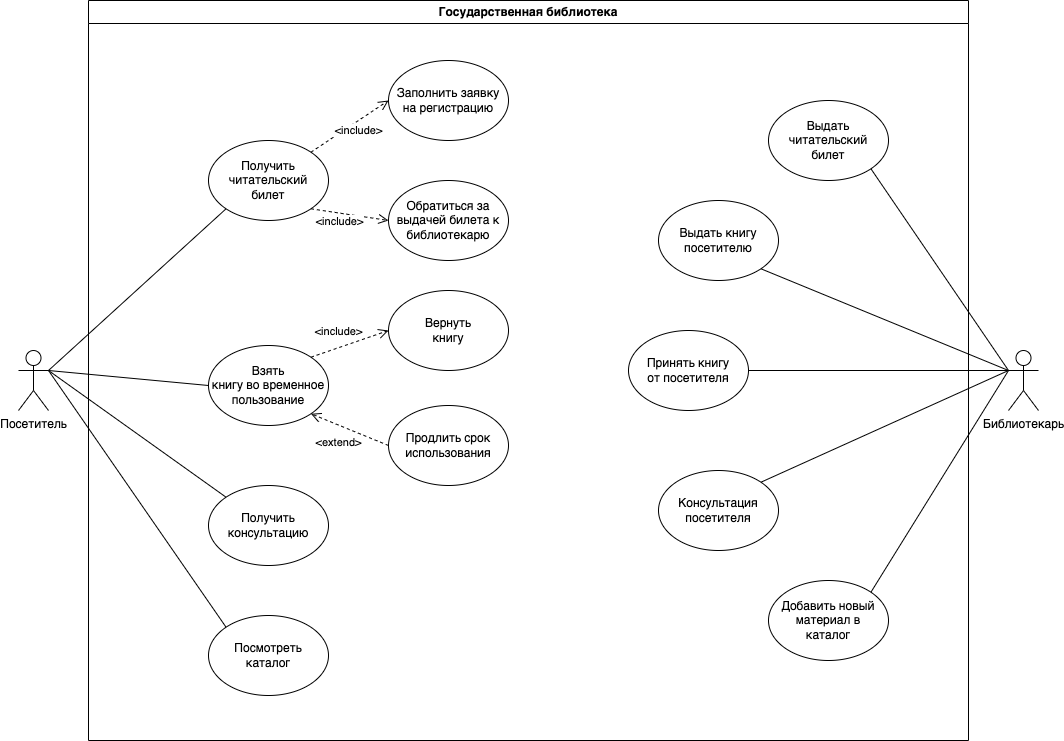

The diagram above was exported from draw.io. Its source (the exported page's mxGraphModel, read from the mxfile embedded in the PNG):
<mxGraphModel dx="1194" dy="727" grid="1" gridSize="10" guides="1" tooltips="1" connect="1" arrows="1" fold="1" page="1" pageScale="1" pageWidth="1169" pageHeight="827" math="0" shadow="0">
  <root>
    <mxCell id="0" />
    <mxCell id="1" parent="0" />
    <mxCell id="HNm3cFTyr4UYgs1CFmEH-2" value="Государственная библиотека" style="swimlane;whiteSpace=wrap;html=1;" parent="1" vertex="1">
      <mxGeometry x="160" y="20" width="880" height="740" as="geometry" />
    </mxCell>
    <mxCell id="HNm3cFTyr4UYgs1CFmEH-8" value="Получить&lt;div&gt;читательский&lt;/div&gt;&lt;div&gt;билет&lt;/div&gt;" style="ellipse;whiteSpace=wrap;html=1;" parent="HNm3cFTyr4UYgs1CFmEH-2" vertex="1">
      <mxGeometry x="120" y="140" width="120" height="80" as="geometry" />
    </mxCell>
    <mxCell id="HNm3cFTyr4UYgs1CFmEH-9" value="Взять&lt;div&gt;книгу во временное пользование&lt;/div&gt;" style="ellipse;whiteSpace=wrap;html=1;" parent="HNm3cFTyr4UYgs1CFmEH-2" vertex="1">
      <mxGeometry x="120" y="345" width="120" height="80" as="geometry" />
    </mxCell>
    <mxCell id="HNm3cFTyr4UYgs1CFmEH-11" value="Вернуть&lt;div&gt;книгу&lt;/div&gt;" style="ellipse;whiteSpace=wrap;html=1;" parent="HNm3cFTyr4UYgs1CFmEH-2" vertex="1">
      <mxGeometry x="300" y="290" width="120" height="80" as="geometry" />
    </mxCell>
    <mxCell id="HNm3cFTyr4UYgs1CFmEH-13" value="Продлить&amp;nbsp;&lt;span style=&quot;background-color: initial;&quot;&gt;срок использования&lt;/span&gt;" style="ellipse;whiteSpace=wrap;html=1;" parent="HNm3cFTyr4UYgs1CFmEH-2" vertex="1">
      <mxGeometry x="300" y="405" width="120" height="80" as="geometry" />
    </mxCell>
    <mxCell id="HNm3cFTyr4UYgs1CFmEH-14" value="Получить консультацию" style="ellipse;whiteSpace=wrap;html=1;" parent="HNm3cFTyr4UYgs1CFmEH-2" vertex="1">
      <mxGeometry x="120" y="485" width="120" height="80" as="geometry" />
    </mxCell>
    <mxCell id="HNm3cFTyr4UYgs1CFmEH-24" value="Обратиться за выдачей билета к библиотекарю" style="ellipse;whiteSpace=wrap;html=1;" parent="HNm3cFTyr4UYgs1CFmEH-2" vertex="1">
      <mxGeometry x="300" y="180" width="120" height="80" as="geometry" />
    </mxCell>
    <mxCell id="HNm3cFTyr4UYgs1CFmEH-23" value="Заполнить&amp;nbsp;&lt;span style=&quot;background-color: initial;&quot;&gt;заявку на&amp;nbsp;&lt;/span&gt;&lt;span style=&quot;background-color: initial;&quot;&gt;регистрацию&lt;/span&gt;" style="ellipse;whiteSpace=wrap;html=1;" parent="HNm3cFTyr4UYgs1CFmEH-2" vertex="1">
      <mxGeometry x="300" y="60" width="120" height="80" as="geometry" />
    </mxCell>
    <mxCell id="HNm3cFTyr4UYgs1CFmEH-25" value="Посмотреть&lt;div&gt;каталог&lt;/div&gt;" style="ellipse;whiteSpace=wrap;html=1;" parent="HNm3cFTyr4UYgs1CFmEH-2" vertex="1">
      <mxGeometry x="120" y="615" width="120" height="80" as="geometry" />
    </mxCell>
    <mxCell id="HNm3cFTyr4UYgs1CFmEH-34" value="&amp;lt;include&amp;gt;" style="html=1;verticalAlign=bottom;endArrow=open;dashed=1;endSize=8;curved=0;rounded=0;entryX=0;entryY=0.5;entryDx=0;entryDy=0;exitX=1;exitY=0;exitDx=0;exitDy=0;" parent="HNm3cFTyr4UYgs1CFmEH-2" source="HNm3cFTyr4UYgs1CFmEH-8" target="HNm3cFTyr4UYgs1CFmEH-23" edge="1">
      <mxGeometry x="-0.0114" y="-17" relative="1" as="geometry">
        <mxPoint x="490" y="180" as="sourcePoint" />
        <mxPoint x="410" y="180" as="targetPoint" />
        <mxPoint y="-1" as="offset" />
      </mxGeometry>
    </mxCell>
    <mxCell id="HNm3cFTyr4UYgs1CFmEH-37" value="&amp;lt;include&amp;gt;" style="html=1;verticalAlign=bottom;endArrow=open;dashed=1;endSize=8;curved=0;rounded=0;entryX=0;entryY=0.5;entryDx=0;entryDy=0;exitX=1;exitY=0;exitDx=0;exitDy=0;" parent="HNm3cFTyr4UYgs1CFmEH-2" source="HNm3cFTyr4UYgs1CFmEH-9" target="HNm3cFTyr4UYgs1CFmEH-11" edge="1">
      <mxGeometry x="-0.2318" y="7" relative="1" as="geometry">
        <mxPoint x="350" y="320" as="sourcePoint" />
        <mxPoint x="270" y="320" as="targetPoint" />
        <mxPoint as="offset" />
      </mxGeometry>
    </mxCell>
    <mxCell id="HNm3cFTyr4UYgs1CFmEH-38" value="&amp;lt;extend&amp;gt;" style="html=1;verticalAlign=bottom;endArrow=open;dashed=1;endSize=8;curved=0;rounded=0;exitX=0;exitY=0.5;exitDx=0;exitDy=0;entryX=1;entryY=1;entryDx=0;entryDy=0;" parent="HNm3cFTyr4UYgs1CFmEH-2" source="HNm3cFTyr4UYgs1CFmEH-13" target="HNm3cFTyr4UYgs1CFmEH-9" edge="1">
      <mxGeometry x="0.0593" y="24" relative="1" as="geometry">
        <mxPoint x="350" y="320" as="sourcePoint" />
        <mxPoint x="270" y="320" as="targetPoint" />
        <mxPoint as="offset" />
      </mxGeometry>
    </mxCell>
    <mxCell id="HNm3cFTyr4UYgs1CFmEH-42" value="&amp;lt;include&amp;gt;" style="html=1;verticalAlign=bottom;endArrow=open;dashed=1;endSize=8;curved=0;rounded=0;entryX=0;entryY=0.5;entryDx=0;entryDy=0;exitX=1;exitY=1;exitDx=0;exitDy=0;" parent="HNm3cFTyr4UYgs1CFmEH-2" source="HNm3cFTyr4UYgs1CFmEH-8" target="HNm3cFTyr4UYgs1CFmEH-24" edge="1">
      <mxGeometry x="-0.2223" y="-17" relative="1" as="geometry">
        <mxPoint x="200" y="190" as="sourcePoint" />
        <mxPoint x="232" y="112" as="targetPoint" />
        <mxPoint as="offset" />
      </mxGeometry>
    </mxCell>
    <mxCell id="HNm3cFTyr4UYgs1CFmEH-43" value="Выдать&lt;div&gt;читательский&lt;/div&gt;&lt;div&gt;билет&lt;/div&gt;" style="ellipse;whiteSpace=wrap;html=1;" parent="HNm3cFTyr4UYgs1CFmEH-2" vertex="1">
      <mxGeometry x="680" y="100" width="120" height="80" as="geometry" />
    </mxCell>
    <mxCell id="HNm3cFTyr4UYgs1CFmEH-44" value="Выдать книгу&lt;div&gt;посетителю&lt;/div&gt;" style="ellipse;whiteSpace=wrap;html=1;" parent="HNm3cFTyr4UYgs1CFmEH-2" vertex="1">
      <mxGeometry x="570" y="200" width="120" height="80" as="geometry" />
    </mxCell>
    <mxCell id="HNm3cFTyr4UYgs1CFmEH-45" value="Принять книгу&lt;div&gt;от посетителя&lt;/div&gt;" style="ellipse;whiteSpace=wrap;html=1;" parent="HNm3cFTyr4UYgs1CFmEH-2" vertex="1">
      <mxGeometry x="540" y="330" width="120" height="80" as="geometry" />
    </mxCell>
    <mxCell id="HNm3cFTyr4UYgs1CFmEH-46" value="Добавить новый&lt;div&gt;материал в&lt;/div&gt;&lt;div&gt;каталог&lt;/div&gt;" style="ellipse;whiteSpace=wrap;html=1;" parent="HNm3cFTyr4UYgs1CFmEH-2" vertex="1">
      <mxGeometry x="680" y="580" width="120" height="80" as="geometry" />
    </mxCell>
    <mxCell id="HNm3cFTyr4UYgs1CFmEH-47" value="&lt;div&gt;&lt;span style=&quot;background-color: initial;&quot;&gt;Консультация&lt;/span&gt;&lt;br&gt;&lt;/div&gt;&lt;div&gt;посетителя&lt;/div&gt;" style="ellipse;whiteSpace=wrap;html=1;" parent="HNm3cFTyr4UYgs1CFmEH-2" vertex="1">
      <mxGeometry x="570" y="470" width="120" height="80" as="geometry" />
    </mxCell>
    <mxCell id="HNm3cFTyr4UYgs1CFmEH-1" value="Посетитель" style="shape=umlActor;verticalLabelPosition=bottom;verticalAlign=top;html=1;outlineConnect=0;" parent="1" vertex="1">
      <mxGeometry x="90" y="370" width="30" height="60" as="geometry" />
    </mxCell>
    <mxCell id="HNm3cFTyr4UYgs1CFmEH-4" value="Библиотекарь" style="shape=umlActor;verticalLabelPosition=bottom;verticalAlign=top;html=1;outlineConnect=0;" parent="1" vertex="1">
      <mxGeometry x="1080" y="370" width="30" height="60" as="geometry" />
    </mxCell>
    <mxCell id="HNm3cFTyr4UYgs1CFmEH-28" value="" style="endArrow=none;html=1;rounded=0;entryX=0;entryY=1;entryDx=0;entryDy=0;" parent="1" target="HNm3cFTyr4UYgs1CFmEH-8" edge="1">
      <mxGeometry width="50" height="50" relative="1" as="geometry">
        <mxPoint x="120" y="390" as="sourcePoint" />
        <mxPoint x="620" y="410" as="targetPoint" />
      </mxGeometry>
    </mxCell>
    <mxCell id="HNm3cFTyr4UYgs1CFmEH-29" value="" style="endArrow=none;html=1;rounded=0;exitX=1;exitY=0.3333333333333333;exitDx=0;exitDy=0;exitPerimeter=0;entryX=0;entryY=0.5;entryDx=0;entryDy=0;" parent="1" source="HNm3cFTyr4UYgs1CFmEH-1" target="HNm3cFTyr4UYgs1CFmEH-9" edge="1">
      <mxGeometry width="50" height="50" relative="1" as="geometry">
        <mxPoint x="123" y="386" as="sourcePoint" />
        <mxPoint x="290" y="160" as="targetPoint" />
      </mxGeometry>
    </mxCell>
    <mxCell id="HNm3cFTyr4UYgs1CFmEH-32" value="" style="endArrow=none;html=1;rounded=0;entryX=0;entryY=0;entryDx=0;entryDy=0;exitX=1;exitY=0.3333333333333333;exitDx=0;exitDy=0;exitPerimeter=0;" parent="1" source="HNm3cFTyr4UYgs1CFmEH-1" target="HNm3cFTyr4UYgs1CFmEH-14" edge="1">
      <mxGeometry width="50" height="50" relative="1" as="geometry">
        <mxPoint x="130" y="400" as="sourcePoint" />
        <mxPoint x="290" y="550" as="targetPoint" />
      </mxGeometry>
    </mxCell>
    <mxCell id="HNm3cFTyr4UYgs1CFmEH-33" value="" style="endArrow=none;html=1;rounded=0;entryX=0;entryY=0;entryDx=0;entryDy=0;exitX=1;exitY=0.3333333333333333;exitDx=0;exitDy=0;exitPerimeter=0;" parent="1" source="HNm3cFTyr4UYgs1CFmEH-1" target="HNm3cFTyr4UYgs1CFmEH-25" edge="1">
      <mxGeometry width="50" height="50" relative="1" as="geometry">
        <mxPoint x="130" y="400" as="sourcePoint" />
        <mxPoint x="290" y="660" as="targetPoint" />
      </mxGeometry>
    </mxCell>
    <mxCell id="HNm3cFTyr4UYgs1CFmEH-49" value="" style="endArrow=none;html=1;rounded=0;entryX=0;entryY=0.3333333333333333;entryDx=0;entryDy=0;entryPerimeter=0;exitX=1;exitY=1;exitDx=0;exitDy=0;" parent="1" source="HNm3cFTyr4UYgs1CFmEH-43" target="HNm3cFTyr4UYgs1CFmEH-4" edge="1">
      <mxGeometry width="50" height="50" relative="1" as="geometry">
        <mxPoint x="900" y="270" as="sourcePoint" />
        <mxPoint x="950" y="220" as="targetPoint" />
      </mxGeometry>
    </mxCell>
    <mxCell id="HNm3cFTyr4UYgs1CFmEH-50" value="" style="endArrow=none;html=1;rounded=0;entryX=0;entryY=0.3333333333333333;entryDx=0;entryDy=0;entryPerimeter=0;exitX=1;exitY=1;exitDx=0;exitDy=0;" parent="1" source="HNm3cFTyr4UYgs1CFmEH-44" target="HNm3cFTyr4UYgs1CFmEH-4" edge="1">
      <mxGeometry width="50" height="50" relative="1" as="geometry">
        <mxPoint x="1030" y="100" as="sourcePoint" />
        <mxPoint x="1090" y="260" as="targetPoint" />
      </mxGeometry>
    </mxCell>
    <mxCell id="HNm3cFTyr4UYgs1CFmEH-51" value="" style="endArrow=none;html=1;rounded=0;entryX=0;entryY=0.3333333333333333;entryDx=0;entryDy=0;entryPerimeter=0;exitX=1;exitY=0.5;exitDx=0;exitDy=0;" parent="1" source="HNm3cFTyr4UYgs1CFmEH-45" target="HNm3cFTyr4UYgs1CFmEH-4" edge="1">
      <mxGeometry width="50" height="50" relative="1" as="geometry">
        <mxPoint x="892" y="158" as="sourcePoint" />
        <mxPoint x="1090" y="260" as="targetPoint" />
      </mxGeometry>
    </mxCell>
    <mxCell id="HNm3cFTyr4UYgs1CFmEH-53" value="" style="endArrow=none;html=1;rounded=0;exitX=1;exitY=0;exitDx=0;exitDy=0;entryX=0;entryY=0.3333333333333333;entryDx=0;entryDy=0;entryPerimeter=0;" parent="1" source="HNm3cFTyr4UYgs1CFmEH-47" target="HNm3cFTyr4UYgs1CFmEH-4" edge="1">
      <mxGeometry width="50" height="50" relative="1" as="geometry">
        <mxPoint x="820" y="290" as="sourcePoint" />
        <mxPoint x="1080" y="250" as="targetPoint" />
      </mxGeometry>
    </mxCell>
    <mxCell id="HNm3cFTyr4UYgs1CFmEH-54" value="" style="endArrow=none;html=1;rounded=0;exitX=1;exitY=0;exitDx=0;exitDy=0;entryX=0;entryY=0.3333333333333333;entryDx=0;entryDy=0;entryPerimeter=0;" parent="1" source="HNm3cFTyr4UYgs1CFmEH-46" target="HNm3cFTyr4UYgs1CFmEH-4" edge="1">
      <mxGeometry width="50" height="50" relative="1" as="geometry">
        <mxPoint x="892" y="322" as="sourcePoint" />
        <mxPoint x="1090" y="260" as="targetPoint" />
      </mxGeometry>
    </mxCell>
  </root>
</mxGraphModel>